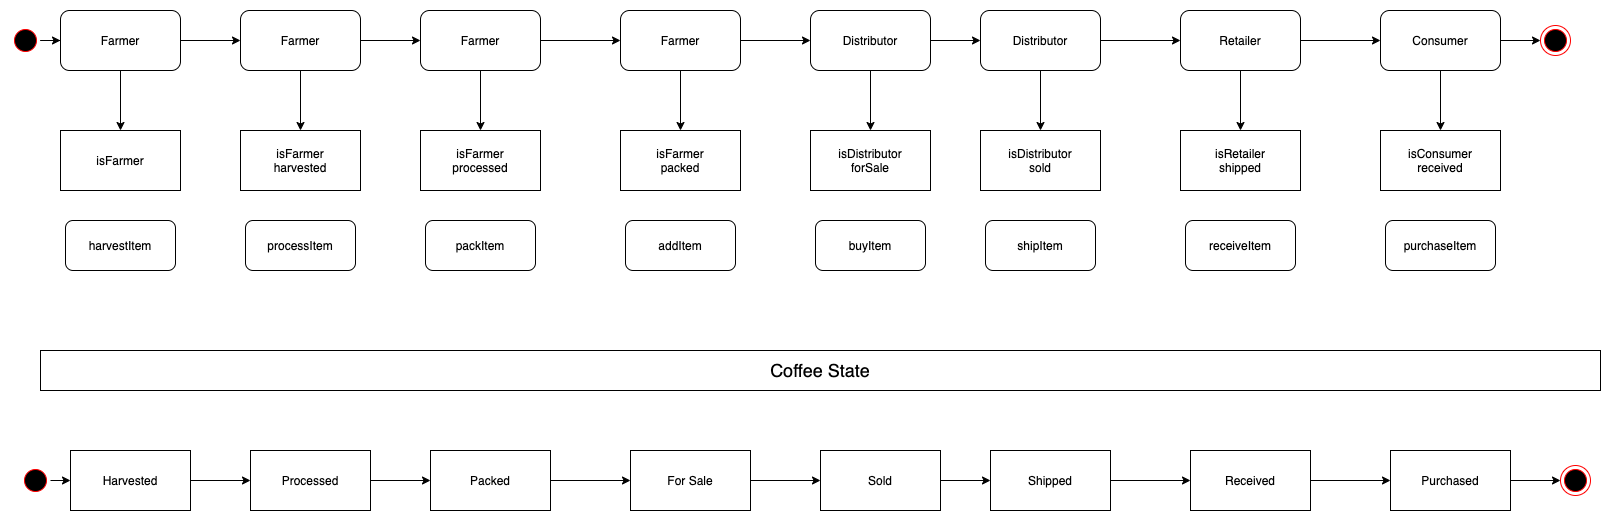

The diagram above was exported from draw.io. Its source (the exported page's mxGraphModel, read from the mxfile embedded in the PNG):
<mxGraphModel dx="1606" dy="786" grid="1" gridSize="10" guides="1" tooltips="1" connect="1" arrows="1" fold="1" page="1" pageScale="1" pageWidth="1654" pageHeight="2336" math="0" shadow="0">
  <root>
    <mxCell id="0" />
    <mxCell id="1" parent="0" />
    <mxCell id="5x3t17axqGoFM-LSxEuI-13" style="edgeStyle=orthogonalEdgeStyle;rounded=0;orthogonalLoop=1;jettySize=auto;html=1;exitX=1;exitY=0.5;exitDx=0;exitDy=0;entryX=0;entryY=0.5;entryDx=0;entryDy=0;" edge="1" parent="1" source="5x3t17axqGoFM-LSxEuI-1" target="5x3t17axqGoFM-LSxEuI-2">
      <mxGeometry relative="1" as="geometry" />
    </mxCell>
    <mxCell id="5x3t17axqGoFM-LSxEuI-67" style="edgeStyle=orthogonalEdgeStyle;rounded=0;orthogonalLoop=1;jettySize=auto;html=1;entryX=0.5;entryY=0;entryDx=0;entryDy=0;" edge="1" parent="1" source="5x3t17axqGoFM-LSxEuI-1" target="5x3t17axqGoFM-LSxEuI-51">
      <mxGeometry relative="1" as="geometry" />
    </mxCell>
    <mxCell id="5x3t17axqGoFM-LSxEuI-1" value="Farmer" style="rounded=1;whiteSpace=wrap;html=1;" vertex="1" parent="1">
      <mxGeometry x="50" y="60" width="120" height="60" as="geometry" />
    </mxCell>
    <mxCell id="5x3t17axqGoFM-LSxEuI-14" style="edgeStyle=orthogonalEdgeStyle;rounded=0;orthogonalLoop=1;jettySize=auto;html=1;exitX=1;exitY=0.5;exitDx=0;exitDy=0;entryX=0;entryY=0.5;entryDx=0;entryDy=0;" edge="1" parent="1" source="5x3t17axqGoFM-LSxEuI-2" target="5x3t17axqGoFM-LSxEuI-6">
      <mxGeometry relative="1" as="geometry" />
    </mxCell>
    <mxCell id="5x3t17axqGoFM-LSxEuI-68" style="edgeStyle=orthogonalEdgeStyle;rounded=0;orthogonalLoop=1;jettySize=auto;html=1;exitX=0.5;exitY=1;exitDx=0;exitDy=0;" edge="1" parent="1" source="5x3t17axqGoFM-LSxEuI-2" target="5x3t17axqGoFM-LSxEuI-58">
      <mxGeometry relative="1" as="geometry" />
    </mxCell>
    <mxCell id="5x3t17axqGoFM-LSxEuI-2" value="&lt;span&gt;Farmer&lt;/span&gt;" style="rounded=1;whiteSpace=wrap;html=1;" vertex="1" parent="1">
      <mxGeometry x="230" y="60" width="120" height="60" as="geometry" />
    </mxCell>
    <mxCell id="5x3t17axqGoFM-LSxEuI-15" style="edgeStyle=orthogonalEdgeStyle;rounded=0;orthogonalLoop=1;jettySize=auto;html=1;exitX=1;exitY=0.5;exitDx=0;exitDy=0;entryX=0;entryY=0.5;entryDx=0;entryDy=0;" edge="1" parent="1" source="5x3t17axqGoFM-LSxEuI-6" target="5x3t17axqGoFM-LSxEuI-7">
      <mxGeometry relative="1" as="geometry" />
    </mxCell>
    <mxCell id="5x3t17axqGoFM-LSxEuI-69" style="edgeStyle=orthogonalEdgeStyle;rounded=0;orthogonalLoop=1;jettySize=auto;html=1;exitX=0.5;exitY=1;exitDx=0;exitDy=0;entryX=0.5;entryY=0;entryDx=0;entryDy=0;" edge="1" parent="1" source="5x3t17axqGoFM-LSxEuI-6" target="5x3t17axqGoFM-LSxEuI-52">
      <mxGeometry relative="1" as="geometry" />
    </mxCell>
    <mxCell id="5x3t17axqGoFM-LSxEuI-6" value="&lt;span&gt;Farmer&lt;/span&gt;" style="rounded=1;whiteSpace=wrap;html=1;" vertex="1" parent="1">
      <mxGeometry x="410" y="60" width="120" height="60" as="geometry" />
    </mxCell>
    <mxCell id="5x3t17axqGoFM-LSxEuI-16" style="edgeStyle=orthogonalEdgeStyle;rounded=0;orthogonalLoop=1;jettySize=auto;html=1;exitX=1;exitY=0.5;exitDx=0;exitDy=0;" edge="1" parent="1" source="5x3t17axqGoFM-LSxEuI-7" target="5x3t17axqGoFM-LSxEuI-8">
      <mxGeometry relative="1" as="geometry" />
    </mxCell>
    <mxCell id="5x3t17axqGoFM-LSxEuI-70" style="edgeStyle=orthogonalEdgeStyle;rounded=0;orthogonalLoop=1;jettySize=auto;html=1;exitX=0.5;exitY=1;exitDx=0;exitDy=0;entryX=0.5;entryY=0;entryDx=0;entryDy=0;" edge="1" parent="1" source="5x3t17axqGoFM-LSxEuI-7" target="5x3t17axqGoFM-LSxEuI-53">
      <mxGeometry relative="1" as="geometry" />
    </mxCell>
    <mxCell id="5x3t17axqGoFM-LSxEuI-7" value="&lt;span&gt;Farmer&lt;/span&gt;" style="rounded=1;whiteSpace=wrap;html=1;" vertex="1" parent="1">
      <mxGeometry x="610" y="60" width="120" height="60" as="geometry" />
    </mxCell>
    <mxCell id="5x3t17axqGoFM-LSxEuI-17" style="edgeStyle=orthogonalEdgeStyle;rounded=0;orthogonalLoop=1;jettySize=auto;html=1;exitX=1;exitY=0.5;exitDx=0;exitDy=0;" edge="1" parent="1" source="5x3t17axqGoFM-LSxEuI-8" target="5x3t17axqGoFM-LSxEuI-9">
      <mxGeometry relative="1" as="geometry" />
    </mxCell>
    <mxCell id="5x3t17axqGoFM-LSxEuI-71" style="edgeStyle=orthogonalEdgeStyle;rounded=0;orthogonalLoop=1;jettySize=auto;html=1;exitX=0.5;exitY=1;exitDx=0;exitDy=0;" edge="1" parent="1" source="5x3t17axqGoFM-LSxEuI-8" target="5x3t17axqGoFM-LSxEuI-54">
      <mxGeometry relative="1" as="geometry" />
    </mxCell>
    <mxCell id="5x3t17axqGoFM-LSxEuI-8" value="&lt;span&gt;Distributor&lt;/span&gt;" style="rounded=1;whiteSpace=wrap;html=1;" vertex="1" parent="1">
      <mxGeometry x="800" y="60" width="120" height="60" as="geometry" />
    </mxCell>
    <mxCell id="5x3t17axqGoFM-LSxEuI-18" style="edgeStyle=orthogonalEdgeStyle;rounded=0;orthogonalLoop=1;jettySize=auto;html=1;exitX=1;exitY=0.5;exitDx=0;exitDy=0;entryX=0;entryY=0.5;entryDx=0;entryDy=0;" edge="1" parent="1" source="5x3t17axqGoFM-LSxEuI-9" target="5x3t17axqGoFM-LSxEuI-11">
      <mxGeometry relative="1" as="geometry" />
    </mxCell>
    <mxCell id="5x3t17axqGoFM-LSxEuI-72" style="edgeStyle=orthogonalEdgeStyle;rounded=0;orthogonalLoop=1;jettySize=auto;html=1;entryX=0.5;entryY=0;entryDx=0;entryDy=0;" edge="1" parent="1" source="5x3t17axqGoFM-LSxEuI-9" target="5x3t17axqGoFM-LSxEuI-55">
      <mxGeometry relative="1" as="geometry" />
    </mxCell>
    <mxCell id="5x3t17axqGoFM-LSxEuI-9" value="&lt;span&gt;Distributor&lt;/span&gt;" style="rounded=1;whiteSpace=wrap;html=1;" vertex="1" parent="1">
      <mxGeometry x="970" y="60" width="120" height="60" as="geometry" />
    </mxCell>
    <mxCell id="5x3t17axqGoFM-LSxEuI-21" style="edgeStyle=orthogonalEdgeStyle;rounded=0;orthogonalLoop=1;jettySize=auto;html=1;exitX=1;exitY=0.5;exitDx=0;exitDy=0;entryX=0;entryY=0.5;entryDx=0;entryDy=0;" edge="1" parent="1" source="5x3t17axqGoFM-LSxEuI-10" target="5x3t17axqGoFM-LSxEuI-12">
      <mxGeometry relative="1" as="geometry" />
    </mxCell>
    <mxCell id="5x3t17axqGoFM-LSxEuI-74" style="edgeStyle=orthogonalEdgeStyle;rounded=0;orthogonalLoop=1;jettySize=auto;html=1;exitX=0.5;exitY=1;exitDx=0;exitDy=0;entryX=0.5;entryY=0;entryDx=0;entryDy=0;" edge="1" parent="1" source="5x3t17axqGoFM-LSxEuI-10" target="5x3t17axqGoFM-LSxEuI-56">
      <mxGeometry relative="1" as="geometry" />
    </mxCell>
    <mxCell id="5x3t17axqGoFM-LSxEuI-10" value="Consumer" style="rounded=1;whiteSpace=wrap;html=1;" vertex="1" parent="1">
      <mxGeometry x="1370" y="60" width="120" height="60" as="geometry" />
    </mxCell>
    <mxCell id="5x3t17axqGoFM-LSxEuI-19" style="edgeStyle=orthogonalEdgeStyle;rounded=0;orthogonalLoop=1;jettySize=auto;html=1;exitX=1;exitY=0.5;exitDx=0;exitDy=0;" edge="1" parent="1" source="5x3t17axqGoFM-LSxEuI-11" target="5x3t17axqGoFM-LSxEuI-10">
      <mxGeometry relative="1" as="geometry" />
    </mxCell>
    <mxCell id="5x3t17axqGoFM-LSxEuI-73" style="edgeStyle=orthogonalEdgeStyle;rounded=0;orthogonalLoop=1;jettySize=auto;html=1;exitX=0.5;exitY=1;exitDx=0;exitDy=0;entryX=0.5;entryY=0;entryDx=0;entryDy=0;" edge="1" parent="1" source="5x3t17axqGoFM-LSxEuI-11" target="5x3t17axqGoFM-LSxEuI-57">
      <mxGeometry relative="1" as="geometry" />
    </mxCell>
    <mxCell id="5x3t17axqGoFM-LSxEuI-11" value="Retailer" style="rounded=1;whiteSpace=wrap;html=1;" vertex="1" parent="1">
      <mxGeometry x="1170" y="60" width="120" height="60" as="geometry" />
    </mxCell>
    <mxCell id="5x3t17axqGoFM-LSxEuI-12" value="" style="ellipse;html=1;shape=endState;fillColor=#000000;strokeColor=#ff0000;" vertex="1" parent="1">
      <mxGeometry x="1530" y="75" width="30" height="30" as="geometry" />
    </mxCell>
    <mxCell id="5x3t17axqGoFM-LSxEuI-22" value="&lt;font style=&quot;font-size: 18px&quot;&gt;Coffee State&lt;/font&gt;" style="rounded=0;whiteSpace=wrap;html=1;" vertex="1" parent="1">
      <mxGeometry x="30" y="400" width="1560" height="40" as="geometry" />
    </mxCell>
    <mxCell id="5x3t17axqGoFM-LSxEuI-36" style="edgeStyle=orthogonalEdgeStyle;rounded=0;orthogonalLoop=1;jettySize=auto;html=1;exitX=1;exitY=0.5;exitDx=0;exitDy=0;" edge="1" parent="1" source="5x3t17axqGoFM-LSxEuI-23" target="5x3t17axqGoFM-LSxEuI-24">
      <mxGeometry relative="1" as="geometry" />
    </mxCell>
    <mxCell id="5x3t17axqGoFM-LSxEuI-23" value="Harvested" style="rounded=0;whiteSpace=wrap;html=1;" vertex="1" parent="1">
      <mxGeometry x="60" y="500" width="120" height="60" as="geometry" />
    </mxCell>
    <mxCell id="5x3t17axqGoFM-LSxEuI-37" style="edgeStyle=orthogonalEdgeStyle;rounded=0;orthogonalLoop=1;jettySize=auto;html=1;exitX=1;exitY=0.5;exitDx=0;exitDy=0;" edge="1" parent="1" source="5x3t17axqGoFM-LSxEuI-24" target="5x3t17axqGoFM-LSxEuI-25">
      <mxGeometry relative="1" as="geometry" />
    </mxCell>
    <mxCell id="5x3t17axqGoFM-LSxEuI-24" value="Processed" style="rounded=0;whiteSpace=wrap;html=1;" vertex="1" parent="1">
      <mxGeometry x="240" y="500" width="120" height="60" as="geometry" />
    </mxCell>
    <mxCell id="5x3t17axqGoFM-LSxEuI-38" style="edgeStyle=orthogonalEdgeStyle;rounded=0;orthogonalLoop=1;jettySize=auto;html=1;exitX=1;exitY=0.5;exitDx=0;exitDy=0;" edge="1" parent="1" source="5x3t17axqGoFM-LSxEuI-25" target="5x3t17axqGoFM-LSxEuI-26">
      <mxGeometry relative="1" as="geometry" />
    </mxCell>
    <mxCell id="5x3t17axqGoFM-LSxEuI-25" value="Packed" style="rounded=0;whiteSpace=wrap;html=1;" vertex="1" parent="1">
      <mxGeometry x="420" y="500" width="120" height="60" as="geometry" />
    </mxCell>
    <mxCell id="5x3t17axqGoFM-LSxEuI-39" style="edgeStyle=orthogonalEdgeStyle;rounded=0;orthogonalLoop=1;jettySize=auto;html=1;exitX=1;exitY=0.5;exitDx=0;exitDy=0;" edge="1" parent="1" source="5x3t17axqGoFM-LSxEuI-26" target="5x3t17axqGoFM-LSxEuI-27">
      <mxGeometry relative="1" as="geometry" />
    </mxCell>
    <mxCell id="5x3t17axqGoFM-LSxEuI-26" value="For Sale" style="rounded=0;whiteSpace=wrap;html=1;" vertex="1" parent="1">
      <mxGeometry x="620" y="500" width="120" height="60" as="geometry" />
    </mxCell>
    <mxCell id="5x3t17axqGoFM-LSxEuI-40" style="edgeStyle=orthogonalEdgeStyle;rounded=0;orthogonalLoop=1;jettySize=auto;html=1;exitX=1;exitY=0.5;exitDx=0;exitDy=0;" edge="1" parent="1" source="5x3t17axqGoFM-LSxEuI-27" target="5x3t17axqGoFM-LSxEuI-28">
      <mxGeometry relative="1" as="geometry" />
    </mxCell>
    <mxCell id="5x3t17axqGoFM-LSxEuI-27" value="Sold" style="rounded=0;whiteSpace=wrap;html=1;" vertex="1" parent="1">
      <mxGeometry x="810" y="500" width="120" height="60" as="geometry" />
    </mxCell>
    <mxCell id="5x3t17axqGoFM-LSxEuI-41" style="edgeStyle=orthogonalEdgeStyle;rounded=0;orthogonalLoop=1;jettySize=auto;html=1;exitX=1;exitY=0.5;exitDx=0;exitDy=0;" edge="1" parent="1" source="5x3t17axqGoFM-LSxEuI-28" target="5x3t17axqGoFM-LSxEuI-29">
      <mxGeometry relative="1" as="geometry" />
    </mxCell>
    <mxCell id="5x3t17axqGoFM-LSxEuI-28" value="Shipped" style="rounded=0;whiteSpace=wrap;html=1;" vertex="1" parent="1">
      <mxGeometry x="980" y="500" width="120" height="60" as="geometry" />
    </mxCell>
    <mxCell id="5x3t17axqGoFM-LSxEuI-42" style="edgeStyle=orthogonalEdgeStyle;rounded=0;orthogonalLoop=1;jettySize=auto;html=1;exitX=1;exitY=0.5;exitDx=0;exitDy=0;" edge="1" parent="1" source="5x3t17axqGoFM-LSxEuI-29" target="5x3t17axqGoFM-LSxEuI-30">
      <mxGeometry relative="1" as="geometry" />
    </mxCell>
    <mxCell id="5x3t17axqGoFM-LSxEuI-29" value="Received" style="rounded=0;whiteSpace=wrap;html=1;" vertex="1" parent="1">
      <mxGeometry x="1180" y="500" width="120" height="60" as="geometry" />
    </mxCell>
    <mxCell id="5x3t17axqGoFM-LSxEuI-43" style="edgeStyle=orthogonalEdgeStyle;rounded=0;orthogonalLoop=1;jettySize=auto;html=1;exitX=1;exitY=0.5;exitDx=0;exitDy=0;" edge="1" parent="1" source="5x3t17axqGoFM-LSxEuI-30" target="5x3t17axqGoFM-LSxEuI-33">
      <mxGeometry relative="1" as="geometry" />
    </mxCell>
    <mxCell id="5x3t17axqGoFM-LSxEuI-30" value="Purchased" style="rounded=0;whiteSpace=wrap;html=1;" vertex="1" parent="1">
      <mxGeometry x="1380" y="500" width="120" height="60" as="geometry" />
    </mxCell>
    <mxCell id="5x3t17axqGoFM-LSxEuI-33" value="" style="ellipse;html=1;shape=endState;fillColor=#000000;strokeColor=#ff0000;" vertex="1" parent="1">
      <mxGeometry x="1550" y="515" width="30" height="30" as="geometry" />
    </mxCell>
    <mxCell id="5x3t17axqGoFM-LSxEuI-48" style="edgeStyle=orthogonalEdgeStyle;rounded=0;orthogonalLoop=1;jettySize=auto;html=1;exitX=1;exitY=0.5;exitDx=0;exitDy=0;" edge="1" parent="1" source="5x3t17axqGoFM-LSxEuI-46" target="5x3t17axqGoFM-LSxEuI-1">
      <mxGeometry relative="1" as="geometry" />
    </mxCell>
    <mxCell id="5x3t17axqGoFM-LSxEuI-46" value="c&lt;span style=&quot;color: rgba(0 , 0 , 0 , 0) ; font-family: monospace ; font-size: 0px&quot;&gt;%3CmxGraphModel%3E%3Croot%3E%3CmxCell%20id%3D%220%22%2F%3E%3CmxCell%20id%3D%221%22%20parent%3D%220%22%2F%3E%3CmxCell%20id%3D%222%22%20value%3D%22%22%20style%3D%22ellipse%3Bhtml%3D1%3Bshape%3DendState%3BfillColor%3D%23000000%3BstrokeColor%3D%23ff0000%3B%22%20vertex%3D%221%22%20parent%3D%221%22%3E%3CmxGeometry%20x%3D%221530%22%20y%3D%2275%22%20width%3D%2230%22%20height%3D%2230%22%20as%3D%22geometry%22%2F%3E%3C%2FmxCell%3E%3C%2Froot%3E%3C%2FmxGraphModel%3E&lt;/span&gt;" style="ellipse;html=1;shape=startState;fillColor=#000000;strokeColor=#ff0000;" vertex="1" parent="1">
      <mxGeometry y="75" width="30" height="30" as="geometry" />
    </mxCell>
    <mxCell id="5x3t17axqGoFM-LSxEuI-50" style="edgeStyle=orthogonalEdgeStyle;rounded=0;orthogonalLoop=1;jettySize=auto;html=1;exitX=1;exitY=0.5;exitDx=0;exitDy=0;entryX=0;entryY=0.5;entryDx=0;entryDy=0;" edge="1" parent="1" source="5x3t17axqGoFM-LSxEuI-49" target="5x3t17axqGoFM-LSxEuI-23">
      <mxGeometry relative="1" as="geometry" />
    </mxCell>
    <mxCell id="5x3t17axqGoFM-LSxEuI-49" value="c&lt;span style=&quot;color: rgba(0 , 0 , 0 , 0) ; font-family: monospace ; font-size: 0px&quot;&gt;%3CmxGraphModel%3E%3Croot%3E%3CmxCell%20id%3D%220%22%2F%3E%3CmxCell%20id%3D%221%22%20parent%3D%220%22%2F%3E%3CmxCell%20id%3D%222%22%20value%3D%22%22%20style%3D%22ellipse%3Bhtml%3D1%3Bshape%3DendState%3BfillColor%3D%23000000%3BstrokeColor%3D%23ff0000%3B%22%20vertex%3D%221%22%20parent%3D%221%22%3E%3CmxGeometry%20x%3D%221530%22%20y%3D%2275%22%20width%3D%2230%22%20height%3D%2230%22%20as%3D%22geometry%22%2F%3E%3C%2FmxCell%3E%3C%2Froot%3E%3C%2FmxGraphModel%3E&lt;/span&gt;" style="ellipse;html=1;shape=startState;fillColor=#000000;strokeColor=#ff0000;" vertex="1" parent="1">
      <mxGeometry x="10" y="515" width="30" height="30" as="geometry" />
    </mxCell>
    <mxCell id="5x3t17axqGoFM-LSxEuI-51" value="isFarmer" style="rounded=0;whiteSpace=wrap;html=1;" vertex="1" parent="1">
      <mxGeometry x="50" y="180" width="120" height="60" as="geometry" />
    </mxCell>
    <mxCell id="5x3t17axqGoFM-LSxEuI-52" value="isFarmer&lt;br&gt;processed" style="rounded=0;whiteSpace=wrap;html=1;" vertex="1" parent="1">
      <mxGeometry x="410" y="180" width="120" height="60" as="geometry" />
    </mxCell>
    <mxCell id="5x3t17axqGoFM-LSxEuI-53" value="isFarmer&lt;br&gt;packed" style="rounded=0;whiteSpace=wrap;html=1;" vertex="1" parent="1">
      <mxGeometry x="610" y="180" width="120" height="60" as="geometry" />
    </mxCell>
    <mxCell id="5x3t17axqGoFM-LSxEuI-54" value="isDistributor&lt;br&gt;forSale" style="rounded=0;whiteSpace=wrap;html=1;" vertex="1" parent="1">
      <mxGeometry x="800" y="180" width="120" height="60" as="geometry" />
    </mxCell>
    <mxCell id="5x3t17axqGoFM-LSxEuI-55" value="isDistributor&lt;br&gt;sold" style="rounded=0;whiteSpace=wrap;html=1;" vertex="1" parent="1">
      <mxGeometry x="970" y="180" width="120" height="60" as="geometry" />
    </mxCell>
    <mxCell id="5x3t17axqGoFM-LSxEuI-56" value="isConsumer&lt;br&gt;received" style="rounded=0;whiteSpace=wrap;html=1;" vertex="1" parent="1">
      <mxGeometry x="1370" y="180" width="120" height="60" as="geometry" />
    </mxCell>
    <mxCell id="5x3t17axqGoFM-LSxEuI-57" value="isRetailer&lt;br&gt;shipped" style="rounded=0;whiteSpace=wrap;html=1;" vertex="1" parent="1">
      <mxGeometry x="1170" y="180" width="120" height="60" as="geometry" />
    </mxCell>
    <mxCell id="5x3t17axqGoFM-LSxEuI-58" value="isFarmer&lt;br&gt;harvested" style="rounded=0;whiteSpace=wrap;html=1;" vertex="1" parent="1">
      <mxGeometry x="230" y="180" width="120" height="60" as="geometry" />
    </mxCell>
    <mxCell id="5x3t17axqGoFM-LSxEuI-59" value="harvestItem" style="rounded=1;whiteSpace=wrap;html=1;" vertex="1" parent="1">
      <mxGeometry x="55" y="270" width="110" height="50" as="geometry" />
    </mxCell>
    <mxCell id="5x3t17axqGoFM-LSxEuI-60" value="processItem" style="rounded=1;whiteSpace=wrap;html=1;" vertex="1" parent="1">
      <mxGeometry x="235" y="270" width="110" height="50" as="geometry" />
    </mxCell>
    <mxCell id="5x3t17axqGoFM-LSxEuI-61" value="packItem" style="rounded=1;whiteSpace=wrap;html=1;" vertex="1" parent="1">
      <mxGeometry x="415" y="270" width="110" height="50" as="geometry" />
    </mxCell>
    <mxCell id="5x3t17axqGoFM-LSxEuI-62" value="addItem" style="rounded=1;whiteSpace=wrap;html=1;" vertex="1" parent="1">
      <mxGeometry x="615" y="270" width="110" height="50" as="geometry" />
    </mxCell>
    <mxCell id="5x3t17axqGoFM-LSxEuI-63" value="buyItem" style="rounded=1;whiteSpace=wrap;html=1;" vertex="1" parent="1">
      <mxGeometry x="805" y="270" width="110" height="50" as="geometry" />
    </mxCell>
    <mxCell id="5x3t17axqGoFM-LSxEuI-64" value="shipItem" style="rounded=1;whiteSpace=wrap;html=1;" vertex="1" parent="1">
      <mxGeometry x="975" y="270" width="110" height="50" as="geometry" />
    </mxCell>
    <mxCell id="5x3t17axqGoFM-LSxEuI-65" value="receiveItem" style="rounded=1;whiteSpace=wrap;html=1;" vertex="1" parent="1">
      <mxGeometry x="1175" y="270" width="110" height="50" as="geometry" />
    </mxCell>
    <mxCell id="5x3t17axqGoFM-LSxEuI-66" value="purchaseItem" style="rounded=1;whiteSpace=wrap;html=1;" vertex="1" parent="1">
      <mxGeometry x="1375" y="270" width="110" height="50" as="geometry" />
    </mxCell>
  </root>
</mxGraphModel>